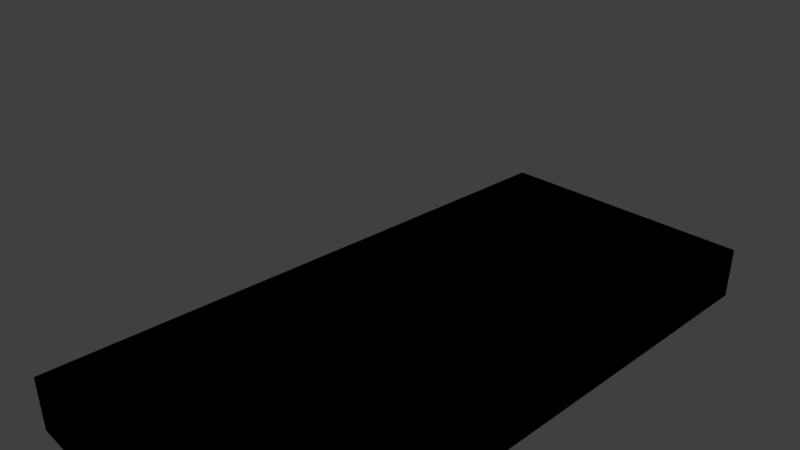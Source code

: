 # Source: tray.blend  (saved by Blender 2.78.0; exported with 4.5.12 LTS)
import bpy
from mathutils import Matrix  # noqa: F401  (used for matrix-valued properties, if any)

bpy.ops.wm.read_factory_settings(use_empty=True)
scene = bpy.context.scene
scene.name = 'Scene'

# ---- collections
col_collection_1 = bpy.data.collections.new('Collection 1'); scene.collection.children.link(col_collection_1)

# ---- materials (node trees are filled in below, after node groups)
mat_material_001 = bpy.data.materials.new('Material.001')
mat_material_001.alpha_threshold = 0.0
mat_material_001.use_transparent_shadow = False
mat_material_001.diffuse_color = (0.741, 0.8, 0.6846, 1.0)
mat_material_001.roughness = 0.5

# ---- material node trees

# ---- world
world_world = bpy.data.worlds.new('World'); scene.world = world_world
world_world.color = (0.05088, 0.05088, 0.05088)
world_world.use_sun_shadow = False
world_world.sun_shadow_jitter_overblur = 0.0
world_world.cycles.sampling_method = 'MANUAL'

# ---- cameras
cam_camera = bpy.data.cameras.new('Camera')
cam_camera.clip_end = 100.0
cam_camera.lens = 35.0
cam_camera.sensor_width = 32.0
cam_camera.sensor_height = 18.0
cam_camera.ortho_scale = 7.314
cam_camera.dof.focus_distance = 0.0
cam_camera.dof.aperture_fstop = 128.0

# ---- lights
light_lamp = bpy.data.lights.new('Lamp', 'POINT')
light_lamp.transmission_factor = 0.0
light_lamp.cutoff_distance = 30.0
light_lamp.energy = 100.0
light_lamp.shadow_buffer_clip_start = 1.001
light_lamp.shadow_soft_size = 0.1
light_lamp.shadow_maximum_resolution = 0.006
light_lamp.use_absolute_resolution = True

# ---- meshes
me_plane = bpy.data.meshes.new('Plane')
me_plane.from_pydata([(1.0, 2.19, 0.07358), (-1.0, 2.19, 0.07358), (1.0, -2.19, 0.07358), (-1.0, -2.19, 0.07358), (-1.0, -2.19, -0.3127), (1.0, -2.19, -0.3127), (-1.0, 2.19, -0.3127), (1.0, 2.19, -0.3127), (0.0, 2.19, 0.07358), (1.0, 1.431e-06, 0.07358), (0.0, -2.19, 0.07358), (-1.0, 9.537e-07, 0.07358), (-0.5, 2.19, 0.07358), (1.0, 1.095, 0.07358), (0.5, -2.19, 0.07358), (-1.0, -1.095, 0.07358), (0.5, 2.19, 0.07358), (1.0, -1.095, 0.07358), (-0.5, -2.19, 0.07358), (-1.0, 1.095, 0.07358), (-0.75, 2.19, 0.07358), (1.0, 1.643, 0.07358), (0.75, -2.19, 0.07358), (-1.0, -1.643, 0.07358), (0.25, 2.19, 0.07358), (1.0, -0.5476, 0.07358), (-0.25, -2.19, 0.07358), (-1.0, 0.5476, 0.07358), (-0.25, 2.19, 0.07358), (1.0, 0.5476, 0.07358), (0.25, -2.19, 0.07358), (-1.0, -0.5476, 0.07358), (0.75, 2.19, 0.07358), (1.0, -1.643, 0.07358), (-0.75, -2.19, 0.07358), (-1.0, 1.643, 0.07358), (-1.0, -2.19, -0.3127), (1.0, -2.19, -0.3127), (-1.0, 2.19, -0.3127), (1.0, 2.19, -0.3127), (1.0, 2.19, 0.07358), (1.0, -2.19, 0.07358), (1.0, -2.19, -0.3127), (1.0, 2.19, -0.3127), (1.0, 1.431e-06, 0.07358), (1.0, 1.095, 0.07358), (1.0, -1.095, 0.07358), (1.0, 1.643, 0.07358), (1.0, -0.5476, 0.07358), (1.0, 0.5476, 0.07358), (1.0, -1.643, 0.07358), (1.0, 2.19, 0.07358), (-1.0, 2.19, 0.07358), (-1.0, 2.19, -0.3127), (1.0, 2.19, -0.3127), (0.0, 2.19, 0.07358), (-0.5, 2.19, 0.07358), (0.5, 2.19, 0.07358), (-0.75, 2.19, 0.07358), (0.25, 2.19, 0.07358), (-0.25, 2.19, 0.07358), (0.75, 2.19, 0.07358), (1.0, -2.19, 0.07358), (-1.0, -2.19, 0.07358), (-1.0, -2.19, -0.3127), (1.0, -2.19, -0.3127), (0.0, -2.19, 0.07358), (0.5, -2.19, 0.07358), (-0.5, -2.19, 0.07358), (0.75, -2.19, 0.07358), (-0.25, -2.19, 0.07358), (0.25, -2.19, 0.07358), (-0.75, -2.19, 0.07358), (-1.0, 2.19, 0.07358), (-1.0, -2.19, 0.07358), (-1.0, -2.19, -0.3127), (-1.0, 2.19, -0.3127), (-1.0, 9.537e-07, 0.07358), (-1.0, -1.095, 0.07358), (-1.0, 1.095, 0.07358), (-1.0, -1.643, 0.07358), (-1.0, 0.5476, 0.07358), (-1.0, -0.5476, 0.07358), (-1.0, 1.643, 0.07358)], [], [(4, 6, 7, 5), (5, 7, 0, 21, 13, 29, 9, 25, 17, 33, 2), (6, 4, 3, 23, 15, 31, 11, 27, 19, 35, 1), (7, 6, 1, 20, 12, 28, 8, 24, 16, 32, 0), (4, 5, 2, 22, 14, 30, 10, 26, 18, 34, 3), (36, 37, 39, 38), (42, 41, 50, 46, 48, 44, 49, 45, 47, 40, 43), (54, 51, 61, 57, 59, 55, 60, 56, 58, 52, 53), (64, 63, 72, 68, 70, 66, 71, 67, 69, 62, 65), (76, 73, 83, 79, 81, 77, 82, 78, 80, 74, 75)])
me_plane.materials.append(mat_material_001)
me_plane.use_remesh_preserve_volume = False
me_plane.use_remesh_preserve_attributes = False
me_plane.use_mirror_vertex_groups = False
me_plane.update()

# ---- objects
ob_plane = bpy.data.objects.new('Plane', me_plane)
ob_lamp = bpy.data.objects.new('Lamp', light_lamp)
ob_camera = bpy.data.objects.new('Camera', cam_camera)

# ---- transforms, parenting, visibility, modifiers, constraints
ob_plane.location = (0.2296, 0.8285, -1.188)
ob_plane.scale = (2.108, 2.108, 2.108)
ob_plane.lineart.crease_threshold = 0.0
ob_lamp.location = (4.076, 1.005, 5.904)
ob_lamp.rotation_euler = (0.6503, 0.05522, 1.866)
ob_lamp.lock_rotations_4d = False
ob_lamp.empty_display_type = 'ARROWS'
ob_lamp.color = (0.0, 0.0, 0.0, 0.0)
ob_lamp.lineart.crease_threshold = 0.0
ob_camera.location = (7.481, -6.508, 5.344)
ob_camera.rotation_euler = (1.109, 0.0, 0.8149)
ob_camera.lock_rotations_4d = False
ob_camera.empty_display_type = 'ARROWS'
ob_camera.color = (0.0, 0.0, 0.0, 0.0)
ob_camera.display_type = 'WIRE'
ob_camera.lineart.crease_threshold = 0.0

# ---- collection membership
col_collection_1.objects.link(ob_plane)
col_collection_1.objects.link(ob_lamp)
col_collection_1.objects.link(ob_camera)

# ---- scene / render settings (as saved in the file)
scene.camera = ob_camera
scene.frame_start = 1; scene.frame_end = 250; scene.frame_set(1)
scene.render.engine = 'BLENDER_EEVEE_NEXT'
scene.render.resolution_percentage = 50
scene.render.dither_intensity = 0.0
scene.cycles.use_denoising = False
scene.cycles.samples = 128
scene.cycles.sampling_pattern = 'TABULATED_SOBOL'
scene.cycles.light_sampling_threshold = 0.0
scene.cycles.use_adaptive_sampling = False
scene.cycles.use_light_tree = False
scene.cycles.blur_glossy = 0.0
scene.cycles.sample_clamp_indirect = 0.0
scene.view_settings.view_transform = 'Standard'
bpy.context.view_layer.update()
